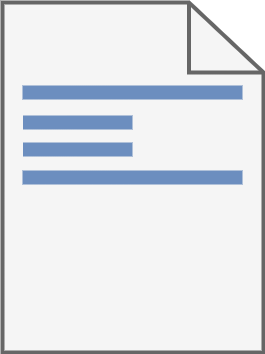

The diagram above was exported from draw.io. Its source (the exported page's mxGraphModel, read from the mxfile embedded in the PNG):
<mxGraphModel dx="1492" dy="978" grid="1" gridSize="10" guides="1" tooltips="1" connect="1" arrows="1" fold="1" page="1" pageScale="1" pageWidth="850" pageHeight="1100" math="0" shadow="0">
  <root>
    <mxCell id="0" />
    <mxCell id="1" parent="0" />
    <mxCell id="2" value="" style="html=1;verticalLabelPosition=bottom;align=center;labelBackgroundColor=#ffffff;verticalAlign=top;strokeWidth=4;strokeColor=#666666;shadow=0;dashed=0;shape=mxgraph.ios7.icons.document;fillColor=#f5f5f5;fontColor=#333333;" vertex="1" parent="1">
      <mxGeometry x="270" y="200" width="261" height="350" as="geometry" />
    </mxCell>
    <mxCell id="3" value="" style="verticalLabelPosition=bottom;shadow=0;dashed=0;align=center;html=1;verticalAlign=top;strokeWidth=14;shape=mxgraph.mockup.markup.line;strokeColor=#6c8ebf;fillColor=#dae8fc;" vertex="1" parent="1">
      <mxGeometry x="290" y="280" width="220" height="20" as="geometry" />
    </mxCell>
    <mxCell id="4" value="" style="verticalLabelPosition=bottom;shadow=0;dashed=0;align=center;html=1;verticalAlign=top;strokeWidth=14;shape=mxgraph.mockup.markup.line;strokeColor=#6c8ebf;fillColor=#dae8fc;" vertex="1" parent="1">
      <mxGeometry x="290.5" y="310" width="109.5" height="20" as="geometry" />
    </mxCell>
    <mxCell id="5" value="" style="verticalLabelPosition=bottom;shadow=0;dashed=0;align=center;html=1;verticalAlign=top;strokeWidth=14;shape=mxgraph.mockup.markup.line;strokeColor=#6c8ebf;fillColor=#dae8fc;" vertex="1" parent="1">
      <mxGeometry x="290.5" y="337" width="109.5" height="20" as="geometry" />
    </mxCell>
    <mxCell id="6" value="" style="verticalLabelPosition=bottom;shadow=0;dashed=0;align=center;html=1;verticalAlign=top;strokeWidth=14;shape=mxgraph.mockup.markup.line;strokeColor=#6c8ebf;fillColor=#dae8fc;" vertex="1" parent="1">
      <mxGeometry x="290" y="365" width="220" height="20" as="geometry" />
    </mxCell>
  </root>
</mxGraphModel>